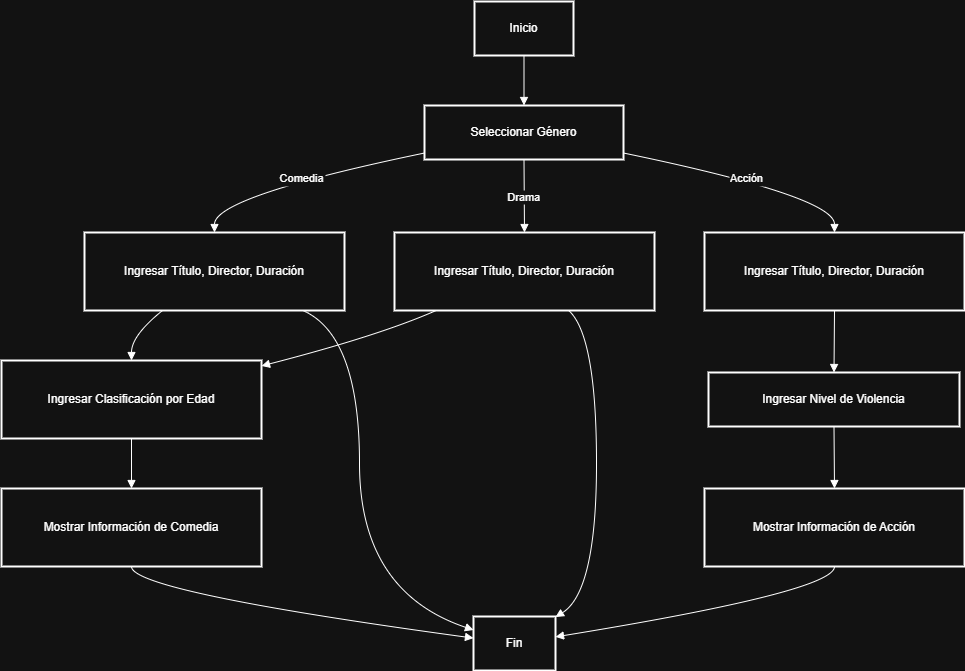

The diagram above was exported from draw.io. Its source (the exported page's mxGraphModel, read from the mxfile embedded in the PNG):
<mxGraphModel dx="2066" dy="1111" grid="1" gridSize="10" guides="1" tooltips="1" connect="1" arrows="1" fold="1" page="1" pageScale="1" pageWidth="827" pageHeight="1169" math="0" shadow="0">
  <root>
    <mxCell id="0" />
    <mxCell id="1" parent="0" />
    <mxCell id="2" value="Inicio" style="whiteSpace=wrap;strokeWidth=2;" parent="1" vertex="1">
      <mxGeometry x="481" y="8" width="99" height="54" as="geometry" />
    </mxCell>
    <mxCell id="3" value="Seleccionar Género" style="whiteSpace=wrap;strokeWidth=2;" parent="1" vertex="1">
      <mxGeometry x="431" y="112" width="199" height="54" as="geometry" />
    </mxCell>
    <mxCell id="4" value="Ingresar Título, Director, Duración" style="whiteSpace=wrap;strokeWidth=2;" parent="1" vertex="1">
      <mxGeometry x="91" y="239" width="260" height="78" as="geometry" />
    </mxCell>
    <mxCell id="5" value="Ingresar Título, Director, Duración" style="whiteSpace=wrap;strokeWidth=2;" parent="1" vertex="1">
      <mxGeometry x="401" y="239" width="260" height="78" as="geometry" />
    </mxCell>
    <mxCell id="6" value="Ingresar Título, Director, Duración" style="whiteSpace=wrap;strokeWidth=2;" parent="1" vertex="1">
      <mxGeometry x="711" y="239" width="260" height="78" as="geometry" />
    </mxCell>
    <mxCell id="7" value="Ingresar Clasificación por Edad" style="whiteSpace=wrap;strokeWidth=2;" parent="1" vertex="1">
      <mxGeometry x="8" y="367" width="260" height="78" as="geometry" />
    </mxCell>
    <mxCell id="8" value="Ingresar Nivel de Violencia" style="whiteSpace=wrap;strokeWidth=2;" parent="1" vertex="1">
      <mxGeometry x="715" y="379" width="251" height="54" as="geometry" />
    </mxCell>
    <mxCell id="9" value="Mostrar Información de Comedia" style="whiteSpace=wrap;strokeWidth=2;" parent="1" vertex="1">
      <mxGeometry x="8" y="495" width="260" height="78" as="geometry" />
    </mxCell>
    <mxCell id="10" value="Mostrar Información de Acción" style="whiteSpace=wrap;strokeWidth=2;" parent="1" vertex="1">
      <mxGeometry x="711" y="495" width="260" height="78" as="geometry" />
    </mxCell>
    <mxCell id="11" value="Fin" style="whiteSpace=wrap;strokeWidth=2;" parent="1" vertex="1">
      <mxGeometry x="480" y="623" width="82" height="54" as="geometry" />
    </mxCell>
    <mxCell id="12" value="" style="curved=1;startArrow=none;endArrow=block;exitX=0.5;exitY=1;entryX=0.5;entryY=0;" parent="1" source="2" target="3" edge="1">
      <mxGeometry relative="1" as="geometry">
        <Array as="points" />
      </mxGeometry>
    </mxCell>
    <mxCell id="13" value="Comedia" style="curved=1;startArrow=none;endArrow=block;exitX=0;exitY=0.88;entryX=0.5;entryY=0;" parent="1" source="3" target="4" edge="1">
      <mxGeometry relative="1" as="geometry">
        <Array as="points">
          <mxPoint x="221" y="203" />
        </Array>
      </mxGeometry>
    </mxCell>
    <mxCell id="14" value="Drama" style="curved=1;startArrow=none;endArrow=block;exitX=0.5;exitY=1;entryX=0.5;entryY=0;" parent="1" source="3" target="5" edge="1">
      <mxGeometry relative="1" as="geometry">
        <Array as="points" />
      </mxGeometry>
    </mxCell>
    <mxCell id="15" value="Acción" style="curved=1;startArrow=none;endArrow=block;exitX=1;exitY=0.88;entryX=0.5;entryY=0;" parent="1" source="3" target="6" edge="1">
      <mxGeometry relative="1" as="geometry">
        <Array as="points">
          <mxPoint x="841" y="203" />
        </Array>
      </mxGeometry>
    </mxCell>
    <mxCell id="16" value="" style="curved=1;startArrow=none;endArrow=block;exitX=0.3;exitY=1;entryX=0.5;entryY=0;" parent="1" source="4" target="7" edge="1">
      <mxGeometry relative="1" as="geometry">
        <Array as="points">
          <mxPoint x="138" y="342" />
        </Array>
      </mxGeometry>
    </mxCell>
    <mxCell id="17" value="" style="curved=1;startArrow=none;endArrow=block;exitX=0.16;exitY=1;entryX=1;entryY=0.07;" parent="1" source="5" target="7" edge="1">
      <mxGeometry relative="1" as="geometry">
        <Array as="points">
          <mxPoint x="386" y="342" />
        </Array>
      </mxGeometry>
    </mxCell>
    <mxCell id="18" value="" style="curved=1;startArrow=none;endArrow=block;exitX=0.5;exitY=1;entryX=0.5;entryY=0;" parent="1" source="6" target="8" edge="1">
      <mxGeometry relative="1" as="geometry">
        <Array as="points" />
      </mxGeometry>
    </mxCell>
    <mxCell id="19" value="" style="curved=1;startArrow=none;endArrow=block;exitX=0.5;exitY=1;entryX=0.5;entryY=0;" parent="1" source="7" target="9" edge="1">
      <mxGeometry relative="1" as="geometry">
        <Array as="points" />
      </mxGeometry>
    </mxCell>
    <mxCell id="20" value="" style="curved=1;startArrow=none;endArrow=block;exitX=0.5;exitY=1;entryX=0.5;entryY=0;" parent="1" source="8" target="10" edge="1">
      <mxGeometry relative="1" as="geometry">
        <Array as="points" />
      </mxGeometry>
    </mxCell>
    <mxCell id="21" value="" style="curved=1;startArrow=none;endArrow=block;exitX=0.5;exitY=1;entryX=0;entryY=0.4;" parent="1" source="9" target="11" edge="1">
      <mxGeometry relative="1" as="geometry">
        <Array as="points">
          <mxPoint x="138" y="598" />
        </Array>
      </mxGeometry>
    </mxCell>
    <mxCell id="22" value="" style="curved=1;startArrow=none;endArrow=block;exitX=0.5;exitY=1;entryX=0.99;entryY=0.38;" parent="1" source="10" target="11" edge="1">
      <mxGeometry relative="1" as="geometry">
        <Array as="points">
          <mxPoint x="841" y="598" />
        </Array>
      </mxGeometry>
    </mxCell>
    <mxCell id="23" value="" style="curved=1;startArrow=none;endArrow=block;exitX=0.84;exitY=1;entryX=0;entryY=0.25;" parent="1" source="4" target="11" edge="1">
      <mxGeometry relative="1" as="geometry">
        <Array as="points">
          <mxPoint x="366" y="342" />
          <mxPoint x="366" y="598" />
        </Array>
      </mxGeometry>
    </mxCell>
    <mxCell id="24" value="" style="curved=1;startArrow=none;endArrow=block;exitX=0.67;exitY=1;entryX=0.99;entryY=0.02;" parent="1" source="5" target="11" edge="1">
      <mxGeometry relative="1" as="geometry">
        <Array as="points">
          <mxPoint x="603" y="342" />
          <mxPoint x="603" y="598" />
        </Array>
      </mxGeometry>
    </mxCell>
  </root>
</mxGraphModel>